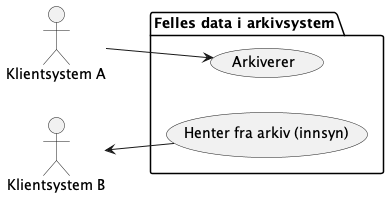

The diagram above was rendered by PlantUML. Its source (embedded in the PNG):
@startuml
left to right direction

actor KlientsystemA as "Klientsystem A"
actor KlientsystemB as "Klientsystem B"

package Arkivsystem as "Felles data i arkivsystem" {
    usecase "Arkiverer" as uc1
    usecase "Henter fra arkiv (innsyn)" as uc2
}

KlientsystemA --> uc1
KlientsystemB <-- uc2

@enduml